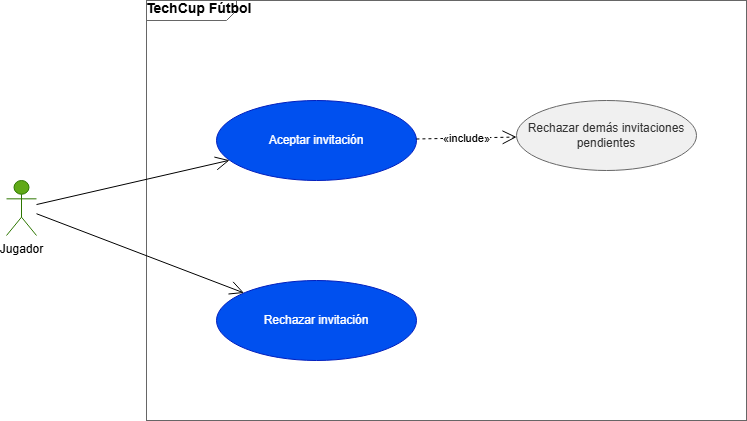

The diagram above was exported from draw.io. Its source (the exported page's mxGraphModel, read from the mxfile embedded in the PNG):
<mxGraphModel dx="994" dy="538" grid="1" gridSize="10" guides="1" tooltips="1" connect="1" arrows="1" fold="1" page="1" pageScale="1" pageWidth="1169" pageHeight="827" math="0" shadow="0">
  <root>
    <mxCell id="0" />
    <mxCell id="1" parent="0" />
    <mxCell id="sys" parent="1" style="shape=mxgraph.sysml.package;html=1;overflow=fill;whiteSpace=wrap;fillColor=none;strokeColor=#666666;fontStyle=1;fontSize=14;verticalAlign=top;align=left;spacingLeft=10;spacingTop=5;" value="TechCup Fútbol" vertex="1">
      <mxGeometry height="420" width="600" x="180" y="20" as="geometry" />
    </mxCell>
    <mxCell id="a1" parent="1" style="shape=umlActor;verticalLabelPosition=bottom;verticalAlign=top;html=1;outlineConnect=0;fillColor=#60a917;fontColor=#000000;strokeColor=#2D7600;" value="Jugador" vertex="1">
      <mxGeometry height="55" width="30" x="40" y="200" as="geometry" />
    </mxCell>
    <mxCell id="uc1" parent="1" style="ellipse;whiteSpace=wrap;html=1;fillColor=#0050ef;fontColor=#ffffff;strokeColor=#001DBC;" value="Aceptar invitación" vertex="1">
      <mxGeometry height="80" width="200" x="250" y="120" as="geometry" />
    </mxCell>
    <mxCell id="uc2" parent="1" style="ellipse;whiteSpace=wrap;html=1;fillColor=#0050ef;fontColor=#ffffff;strokeColor=#001DBC;" value="Rechazar invitación" vertex="1">
      <mxGeometry height="80" width="200" x="250" y="300" as="geometry" />
    </mxCell>
    <mxCell id="uc3" parent="1" style="ellipse;whiteSpace=wrap;html=1;fillColor=#f0f0f0;fontColor=#333333;strokeColor=#666666;" value="Rechazar demás invitaciones pendientes" vertex="1">
      <mxGeometry height="70" width="180" x="550" y="120" as="geometry" />
    </mxCell>
    <mxCell id="e1" edge="1" parent="1" source="a1" style="endArrow=open;endSize=12;html=1;" target="uc1" value="">
      <mxGeometry relative="1" as="geometry" />
    </mxCell>
    <mxCell id="e2" edge="1" parent="1" source="a1" style="endArrow=open;endSize=12;html=1;" target="uc2" value="">
      <mxGeometry relative="1" as="geometry" />
    </mxCell>
    <mxCell id="e3" edge="1" parent="1" source="uc1" style="endArrow=open;endSize=12;dashed=1;html=1;" target="uc3" value="«include»">
      <mxGeometry relative="1" as="geometry" />
    </mxCell>
  </root>
</mxGraphModel>